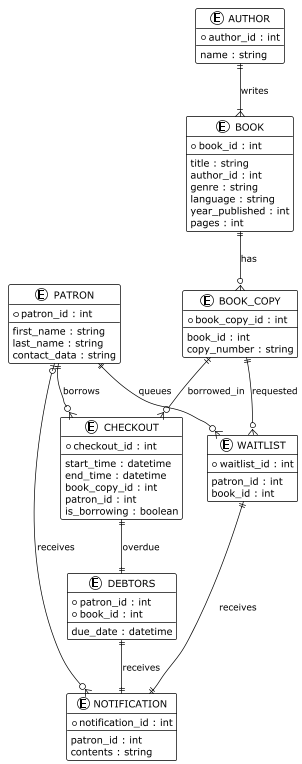

The diagram above was rendered by PlantUML. Its source (embedded in the PNG):
@startuml
!theme plain
!define RECTANGLE class

entity "AUTHOR" as Author {
  * author_id : int
  --
  name : string
}

entity "BOOK" as Book {
  * book_id : int
  --
  title : string
  author_id : int
  genre : string
  language : string
  year_published : int
  pages : int
}

entity "BOOK_COPY" as BookCopy {
  * book_copy_id : int
  --
  book_id : int
  copy_number : string
}

entity "PATRON" as Patron {
  * patron_id : int
  --
  first_name : string
  last_name : string
  contact_data : string
}

entity "CHECKOUT" as Checkout {
  * checkout_id : int
  --
  start_time : datetime
  end_time : datetime
  book_copy_id : int
  patron_id : int
  is_borrowing : boolean
}

entity "WAITLIST" as Waitlist {
  * waitlist_id : int
  --
  patron_id : int
  book_id : int
}

entity "NOTIFICATION" as Notification {
  * notification_id : int
  --
  patron_id : int
  contents : string
}

entity "DEBTORS" as Debtors {
  * patron_id : int
  * book_id : int
  --
  due_date : datetime
}

Author ||--|{ Book : writes
Book ||--o{ BookCopy : has
BookCopy ||--o{ Checkout : borrowed_in
Patron ||--o{ Checkout : borrows
Patron ||--o{ Waitlist : queues
BookCopy ||--o{ Waitlist : requested
Patron |o--o{ Notification : receives
Checkout ||--|| Debtors : overdue
Debtors ||--|| Notification : receives
Waitlist ||--|| Notification : receives


@enduml